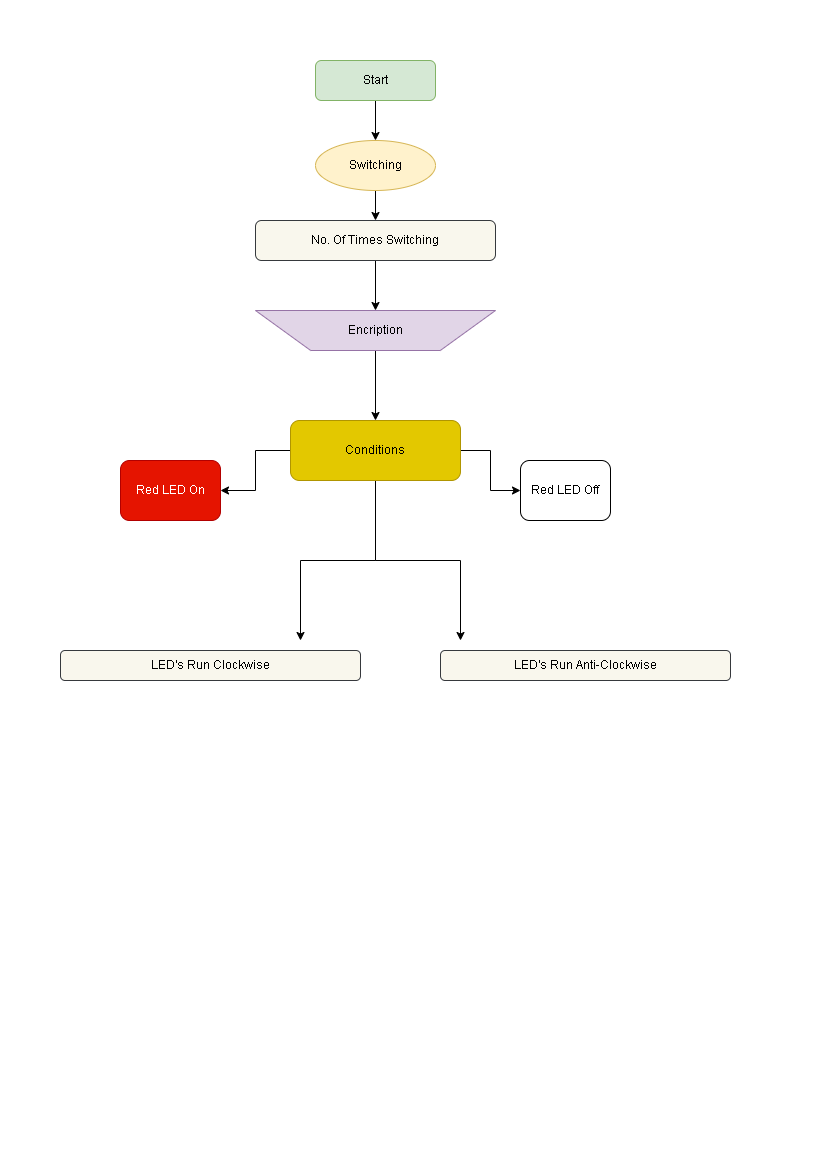

The diagram above was exported from draw.io. Its source (the exported page's mxGraphModel, read from the mxfile embedded in the PNG):
<mxGraphModel dx="868" dy="482" grid="1" gridSize="10" guides="1" tooltips="1" connect="1" arrows="1" fold="1" page="1" pageScale="1" pageWidth="827" pageHeight="1169" math="0" shadow="0">
  <root>
    <mxCell id="WIyWlLk6GJQsqaUBKTNV-0" />
    <mxCell id="WIyWlLk6GJQsqaUBKTNV-1" parent="WIyWlLk6GJQsqaUBKTNV-0" />
    <mxCell id="t_q2vs05J3XD3CTMikT9-9" value="" style="edgeStyle=orthogonalEdgeStyle;rounded=0;orthogonalLoop=1;jettySize=auto;html=1;" edge="1" parent="WIyWlLk6GJQsqaUBKTNV-1" source="WIyWlLk6GJQsqaUBKTNV-3" target="t_q2vs05J3XD3CTMikT9-0">
      <mxGeometry relative="1" as="geometry" />
    </mxCell>
    <mxCell id="WIyWlLk6GJQsqaUBKTNV-3" value="Start" style="rounded=1;whiteSpace=wrap;html=1;fontSize=12;glass=0;strokeWidth=1;shadow=0;fillColor=#d5e8d4;strokeColor=#82b366;" parent="WIyWlLk6GJQsqaUBKTNV-1" vertex="1">
      <mxGeometry x="315" y="60" width="120" height="40" as="geometry" />
    </mxCell>
    <mxCell id="t_q2vs05J3XD3CTMikT9-11" value="" style="edgeStyle=orthogonalEdgeStyle;rounded=0;orthogonalLoop=1;jettySize=auto;html=1;" edge="1" parent="WIyWlLk6GJQsqaUBKTNV-1" source="WIyWlLk6GJQsqaUBKTNV-12" target="t_q2vs05J3XD3CTMikT9-2">
      <mxGeometry relative="1" as="geometry" />
    </mxCell>
    <mxCell id="WIyWlLk6GJQsqaUBKTNV-12" value="No. Of Times Switching&lt;br&gt;" style="rounded=1;whiteSpace=wrap;html=1;fontSize=12;glass=0;strokeWidth=1;shadow=0;fillColor=#f9f7ed;strokeColor=#36393d;" parent="WIyWlLk6GJQsqaUBKTNV-1" vertex="1">
      <mxGeometry x="255" y="220" width="240" height="40" as="geometry" />
    </mxCell>
    <mxCell id="t_q2vs05J3XD3CTMikT9-10" value="" style="edgeStyle=orthogonalEdgeStyle;rounded=0;orthogonalLoop=1;jettySize=auto;html=1;" edge="1" parent="WIyWlLk6GJQsqaUBKTNV-1" source="t_q2vs05J3XD3CTMikT9-0" target="WIyWlLk6GJQsqaUBKTNV-12">
      <mxGeometry relative="1" as="geometry" />
    </mxCell>
    <mxCell id="t_q2vs05J3XD3CTMikT9-0" value="Switching" style="ellipse;whiteSpace=wrap;html=1;fillColor=#fff2cc;strokeColor=#d6b656;" vertex="1" parent="WIyWlLk6GJQsqaUBKTNV-1">
      <mxGeometry x="315" y="140" width="120" height="50" as="geometry" />
    </mxCell>
    <mxCell id="t_q2vs05J3XD3CTMikT9-12" value="" style="edgeStyle=orthogonalEdgeStyle;rounded=0;orthogonalLoop=1;jettySize=auto;html=1;" edge="1" parent="WIyWlLk6GJQsqaUBKTNV-1" source="t_q2vs05J3XD3CTMikT9-2" target="t_q2vs05J3XD3CTMikT9-3">
      <mxGeometry relative="1" as="geometry" />
    </mxCell>
    <mxCell id="t_q2vs05J3XD3CTMikT9-2" value="Encription" style="verticalLabelPosition=middle;verticalAlign=middle;html=1;shape=trapezoid;perimeter=trapezoidPerimeter;whiteSpace=wrap;size=0.23;arcSize=10;flipV=1;labelPosition=center;align=center;fillColor=#e1d5e7;strokeColor=#9673a6;" vertex="1" parent="WIyWlLk6GJQsqaUBKTNV-1">
      <mxGeometry x="255" y="310" width="240" height="40" as="geometry" />
    </mxCell>
    <mxCell id="t_q2vs05J3XD3CTMikT9-15" style="edgeStyle=orthogonalEdgeStyle;rounded=0;orthogonalLoop=1;jettySize=auto;html=1;" edge="1" parent="WIyWlLk6GJQsqaUBKTNV-1" source="t_q2vs05J3XD3CTMikT9-3">
      <mxGeometry relative="1" as="geometry">
        <mxPoint x="300" y="640" as="targetPoint" />
        <Array as="points">
          <mxPoint x="375" y="560" />
          <mxPoint x="300" y="560" />
          <mxPoint x="300" y="640" />
        </Array>
      </mxGeometry>
    </mxCell>
    <mxCell id="t_q2vs05J3XD3CTMikT9-17" style="edgeStyle=orthogonalEdgeStyle;rounded=0;orthogonalLoop=1;jettySize=auto;html=1;" edge="1" parent="WIyWlLk6GJQsqaUBKTNV-1" source="t_q2vs05J3XD3CTMikT9-3">
      <mxGeometry relative="1" as="geometry">
        <mxPoint x="460" y="640" as="targetPoint" />
      </mxGeometry>
    </mxCell>
    <mxCell id="t_q2vs05J3XD3CTMikT9-28" value="" style="edgeStyle=orthogonalEdgeStyle;rounded=0;orthogonalLoop=1;jettySize=auto;html=1;" edge="1" parent="WIyWlLk6GJQsqaUBKTNV-1" source="t_q2vs05J3XD3CTMikT9-3" target="t_q2vs05J3XD3CTMikT9-5">
      <mxGeometry relative="1" as="geometry" />
    </mxCell>
    <mxCell id="t_q2vs05J3XD3CTMikT9-29" value="" style="edgeStyle=orthogonalEdgeStyle;rounded=0;orthogonalLoop=1;jettySize=auto;html=1;" edge="1" parent="WIyWlLk6GJQsqaUBKTNV-1" source="t_q2vs05J3XD3CTMikT9-3" target="t_q2vs05J3XD3CTMikT9-4">
      <mxGeometry relative="1" as="geometry" />
    </mxCell>
    <mxCell id="t_q2vs05J3XD3CTMikT9-3" value="Conditions&lt;br&gt;" style="rounded=1;whiteSpace=wrap;html=1;fillColor=#e3c800;fontColor=#000000;strokeColor=#B09500;" vertex="1" parent="WIyWlLk6GJQsqaUBKTNV-1">
      <mxGeometry x="290" y="420" width="170" height="60" as="geometry" />
    </mxCell>
    <mxCell id="t_q2vs05J3XD3CTMikT9-4" value="Red LED On" style="rounded=1;whiteSpace=wrap;html=1;fillColor=#e51400;strokeColor=#B20000;fontColor=#ffffff;" vertex="1" parent="WIyWlLk6GJQsqaUBKTNV-1">
      <mxGeometry x="120" y="460" width="100" height="60" as="geometry" />
    </mxCell>
    <mxCell id="t_q2vs05J3XD3CTMikT9-5" value="Red LED Off" style="rounded=1;whiteSpace=wrap;html=1;" vertex="1" parent="WIyWlLk6GJQsqaUBKTNV-1">
      <mxGeometry x="520" y="460" width="90" height="60" as="geometry" />
    </mxCell>
    <mxCell id="t_q2vs05J3XD3CTMikT9-6" value="LED's Run Clockwise" style="rounded=1;whiteSpace=wrap;html=1;fillColor=#f9f7ed;strokeColor=#36393d;" vertex="1" parent="WIyWlLk6GJQsqaUBKTNV-1">
      <mxGeometry x="60" y="650" width="300" height="30" as="geometry" />
    </mxCell>
    <mxCell id="t_q2vs05J3XD3CTMikT9-7" value="LED's Run Anti-Clockwise" style="rounded=1;whiteSpace=wrap;html=1;fillColor=#f9f7ed;strokeColor=#36393d;" vertex="1" parent="WIyWlLk6GJQsqaUBKTNV-1">
      <mxGeometry x="440" y="650" width="290" height="30" as="geometry" />
    </mxCell>
  </root>
</mxGraphModel>